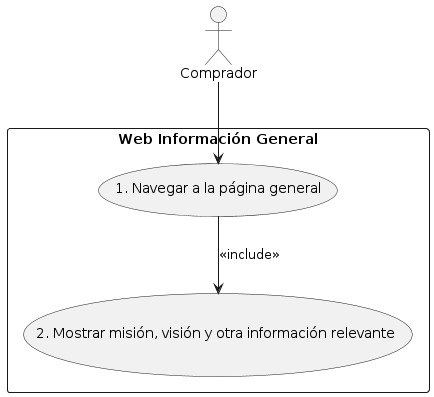

The diagram above was rendered by PlantUML. Its source (embedded in the PNG):
@startuml
skinparam packageStyle rectangle

actor Comprador as C

package "Web Información General" {
  usecase "1. Navegar a la página general" as UC1
  usecase "2. Mostrar misión, visión y otra información relevante " as UC2

}

C --> UC1
UC1 --> UC2 : <<include>>
@enduml